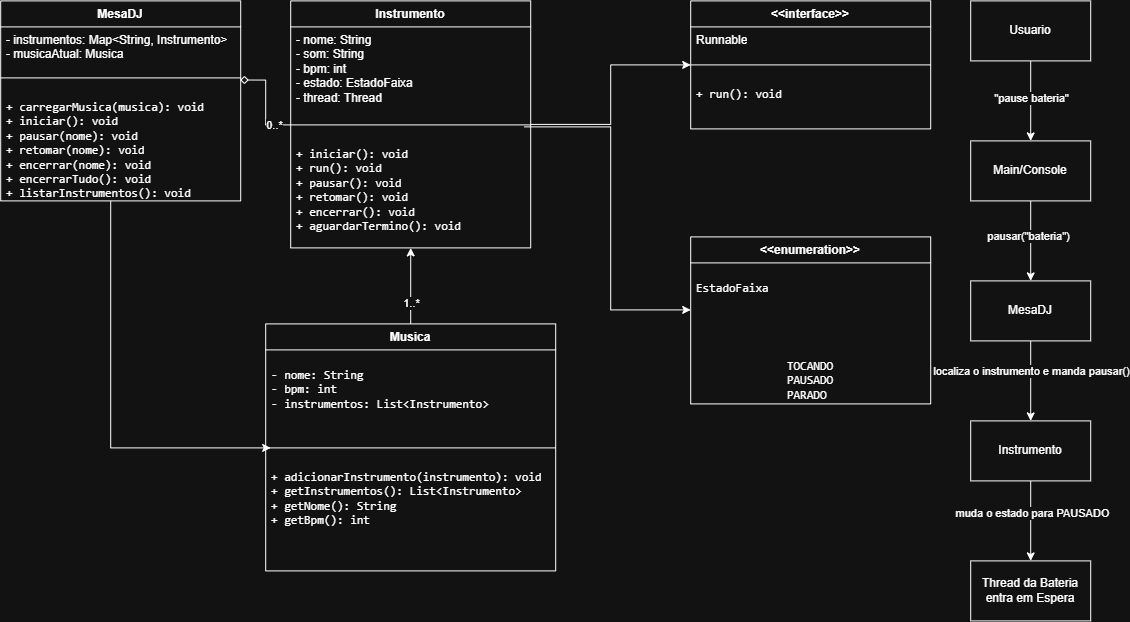

The diagram above was exported from draw.io. Its source (the exported page's mxGraphModel, read from the mxfile embedded in the PNG):
<mxGraphModel dx="1277" dy="833" grid="1" gridSize="10" guides="1" tooltips="1" connect="1" arrows="1" fold="1" page="1" pageScale="1" pageWidth="850" pageHeight="1100" math="0" shadow="0">
  <root>
    <mxCell id="0" />
    <mxCell id="1" parent="0" />
    <mxCell id="LFA53FvmHaBHSft6kBPT-5" parent="1" style="swimlane;fontStyle=1;align=center;verticalAlign=top;childLayout=stackLayout;horizontal=1;startSize=26;horizontalStack=0;resizeParent=1;resizeParentMax=0;resizeLast=0;collapsible=1;marginBottom=0;whiteSpace=wrap;html=1;" value="MesaDJ" vertex="1">
      <mxGeometry height="200" width="240" x="30" y="104" as="geometry" />
    </mxCell>
    <mxCell id="LFA53FvmHaBHSft6kBPT-6" parent="LFA53FvmHaBHSft6kBPT-5" style="text;strokeColor=none;fillColor=none;align=left;verticalAlign=top;spacingLeft=4;spacingRight=4;overflow=hidden;rotatable=0;points=[[0,0.5],[1,0.5]];portConstraint=eastwest;whiteSpace=wrap;html=1;" value="- instrumentos: Map&amp;lt;String, Instrumento&amp;gt;&lt;div&gt;- musicaAtual: Musica&lt;/div&gt;" vertex="1">
      <mxGeometry height="47" width="240" y="26" as="geometry" />
    </mxCell>
    <mxCell id="LFA53FvmHaBHSft6kBPT-7" parent="LFA53FvmHaBHSft6kBPT-5" style="line;strokeWidth=1;fillColor=none;align=left;verticalAlign=middle;spacingTop=-1;spacingLeft=3;spacingRight=3;rotatable=0;labelPosition=right;points=[];portConstraint=eastwest;strokeColor=inherit;" value="" vertex="1">
      <mxGeometry height="8" width="240" y="73" as="geometry" />
    </mxCell>
    <mxCell id="LFA53FvmHaBHSft6kBPT-8" parent="LFA53FvmHaBHSft6kBPT-5" style="text;strokeColor=none;fillColor=none;align=left;verticalAlign=top;spacingLeft=4;spacingRight=4;overflow=hidden;rotatable=0;points=[[0,0.5],[1,0.5]];portConstraint=eastwest;whiteSpace=wrap;html=1;" value="&lt;pre dir=&quot;ltr&quot;&gt;&lt;code&gt;+ carregarMusica(musica): void&lt;br/&gt;+ iniciar(): void&lt;br/&gt;+ pausar(nome): void&lt;br/&gt;+ retomar(nome): void&lt;br/&gt;+ encerrar(nome): void&lt;br/&gt;+ encerrarTudo(): void&lt;br/&gt;+ listarInstrumentos(): void&lt;/code&gt;&lt;/pre&gt;" vertex="1">
      <mxGeometry height="119" width="240" y="81" as="geometry" />
    </mxCell>
    <mxCell id="LFA53FvmHaBHSft6kBPT-28" edge="1" parent="1" source="LFA53FvmHaBHSft6kBPT-14" style="edgeStyle=orthogonalEdgeStyle;rounded=0;orthogonalLoop=1;jettySize=auto;html=1;" target="LFA53FvmHaBHSft6kBPT-24" value="">
      <mxGeometry relative="1" as="geometry" />
    </mxCell>
    <mxCell id="VsjLzndUbVmM1xnN7BdU-5" edge="1" parent="1" source="LFA53FvmHaBHSft6kBPT-17" style="edgeStyle=orthogonalEdgeStyle;rounded=0;orthogonalLoop=1;jettySize=auto;html=1;entryX=0;entryY=0.5;entryDx=0;entryDy=0;exitX=0.973;exitY=-0.017;exitDx=0;exitDy=0;exitPerimeter=0;" target="VsjLzndUbVmM1xnN7BdU-2">
      <mxGeometry relative="1" as="geometry">
        <mxPoint x="590" y="250" as="sourcePoint" />
      </mxGeometry>
    </mxCell>
    <mxCell id="LFA53FvmHaBHSft6kBPT-14" parent="1" style="swimlane;fontStyle=1;align=center;verticalAlign=top;childLayout=stackLayout;horizontal=1;startSize=26;horizontalStack=0;resizeParent=1;resizeParentMax=0;resizeLast=0;collapsible=1;marginBottom=0;whiteSpace=wrap;html=1;" value="Instrumento" vertex="1">
      <mxGeometry height="247" width="240" x="320" y="104" as="geometry" />
    </mxCell>
    <mxCell id="LFA53FvmHaBHSft6kBPT-15" parent="LFA53FvmHaBHSft6kBPT-14" style="text;strokeColor=none;fillColor=none;align=left;verticalAlign=top;spacingLeft=4;spacingRight=4;overflow=hidden;rotatable=0;points=[[0,0.5],[1,0.5]];portConstraint=eastwest;whiteSpace=wrap;html=1;" value="&lt;div&gt;- nome: String&lt;/div&gt;&lt;div&gt;- som: String&lt;/div&gt;&lt;div&gt;- bpm: int&lt;/div&gt;&lt;div&gt;- estado: EstadoFaixa&lt;/div&gt;&lt;div&gt;- thread: Thread&lt;/div&gt;" vertex="1">
      <mxGeometry height="94" width="240" y="26" as="geometry" />
    </mxCell>
    <mxCell id="LFA53FvmHaBHSft6kBPT-16" parent="LFA53FvmHaBHSft6kBPT-14" style="line;strokeWidth=1;fillColor=none;align=left;verticalAlign=middle;spacingTop=-1;spacingLeft=3;spacingRight=3;rotatable=0;labelPosition=right;points=[];portConstraint=eastwest;strokeColor=inherit;" value="" vertex="1">
      <mxGeometry height="8" width="240" y="120" as="geometry" />
    </mxCell>
    <mxCell id="LFA53FvmHaBHSft6kBPT-17" parent="LFA53FvmHaBHSft6kBPT-14" style="text;strokeColor=none;fillColor=none;align=left;verticalAlign=top;spacingLeft=4;spacingRight=4;overflow=hidden;rotatable=0;points=[[0,0.5],[1,0.5]];portConstraint=eastwest;whiteSpace=wrap;html=1;" value="&lt;pre dir=&quot;ltr&quot;&gt;&lt;code&gt;+ iniciar(): void&lt;br/&gt;+ run(): void&lt;br/&gt;+ pausar(): void&lt;br/&gt;+ retomar(): void&lt;br/&gt;+ encerrar(): void&lt;br/&gt;+ aguardarTermino(): void&lt;/code&gt;&lt;/pre&gt;" vertex="1">
      <mxGeometry height="119" width="240" y="128" as="geometry" />
    </mxCell>
    <mxCell id="LFA53FvmHaBHSft6kBPT-24" parent="1" style="swimlane;fontStyle=1;align=center;verticalAlign=top;childLayout=stackLayout;horizontal=1;startSize=26;horizontalStack=0;resizeParent=1;resizeParentMax=0;resizeLast=0;collapsible=1;marginBottom=0;whiteSpace=wrap;html=1;" value="&amp;lt;&amp;lt;interface&amp;gt;&amp;gt;" vertex="1">
      <mxGeometry height="128" width="240" x="720" y="104" as="geometry" />
    </mxCell>
    <mxCell id="LFA53FvmHaBHSft6kBPT-25" parent="LFA53FvmHaBHSft6kBPT-24" style="text;strokeColor=none;fillColor=none;align=left;verticalAlign=top;spacingLeft=4;spacingRight=4;overflow=hidden;rotatable=0;points=[[0,0.5],[1,0.5]];portConstraint=eastwest;whiteSpace=wrap;html=1;" value="&lt;div&gt;Runnable&lt;/div&gt;" vertex="1">
      <mxGeometry height="34" width="240" y="26" as="geometry" />
    </mxCell>
    <mxCell id="LFA53FvmHaBHSft6kBPT-26" parent="LFA53FvmHaBHSft6kBPT-24" style="line;strokeWidth=1;fillColor=none;align=left;verticalAlign=middle;spacingTop=-1;spacingLeft=3;spacingRight=3;rotatable=0;labelPosition=right;points=[];portConstraint=eastwest;strokeColor=inherit;" value="" vertex="1">
      <mxGeometry height="8" width="240" y="60" as="geometry" />
    </mxCell>
    <mxCell id="LFA53FvmHaBHSft6kBPT-27" parent="LFA53FvmHaBHSft6kBPT-24" style="text;strokeColor=none;fillColor=none;align=left;verticalAlign=top;spacingLeft=4;spacingRight=4;overflow=hidden;rotatable=0;points=[[0,0.5],[1,0.5]];portConstraint=eastwest;whiteSpace=wrap;html=1;" value="&lt;pre dir=&quot;ltr&quot;&gt;+ run(): void&lt;/pre&gt;" vertex="1">
      <mxGeometry height="60" width="240" y="68" as="geometry" />
    </mxCell>
    <mxCell id="VsjLzndUbVmM1xnN7BdU-1" parent="1" style="swimlane;fontStyle=1;align=center;verticalAlign=top;childLayout=stackLayout;horizontal=1;startSize=26;horizontalStack=0;resizeParent=1;resizeParentMax=0;resizeLast=0;collapsible=1;marginBottom=0;whiteSpace=wrap;html=1;" value="&amp;lt;&amp;lt;enumeration&amp;gt;&amp;gt;" vertex="1">
      <mxGeometry height="167" width="240" x="720" y="340" as="geometry" />
    </mxCell>
    <mxCell id="VsjLzndUbVmM1xnN7BdU-2" parent="VsjLzndUbVmM1xnN7BdU-1" style="text;strokeColor=none;fillColor=none;align=left;verticalAlign=top;spacingLeft=4;spacingRight=4;overflow=hidden;rotatable=0;points=[[0,0.5],[1,0.5]];portConstraint=eastwest;whiteSpace=wrap;html=1;" value="&lt;pre dir=&quot;ltr&quot;&gt;EstadoFaixa&lt;/pre&gt;" vertex="1">
      <mxGeometry height="94" width="240" y="26" as="geometry" />
    </mxCell>
    <mxCell id="VsjLzndUbVmM1xnN7BdU-32" parent="VsjLzndUbVmM1xnN7BdU-1" style="text;html=1;whiteSpace=wrap;strokeColor=none;fillColor=none;align=center;verticalAlign=middle;rounded=0;" value="&lt;pre dir=&quot;ltr&quot; style=&quot;text-align: left;&quot;&gt;TOCANDO&lt;br&gt;PAUSADO&lt;br&gt;PARADO&lt;/pre&gt;" vertex="1">
      <mxGeometry height="47" width="240" y="120" as="geometry" />
    </mxCell>
    <mxCell id="VsjLzndUbVmM1xnN7BdU-11" edge="1" parent="1" source="VsjLzndUbVmM1xnN7BdU-6" style="edgeStyle=orthogonalEdgeStyle;rounded=0;orthogonalLoop=1;jettySize=auto;html=1;entryX=0.5;entryY=1;entryDx=0;entryDy=0;" target="LFA53FvmHaBHSft6kBPT-14">
      <mxGeometry relative="1" as="geometry" />
    </mxCell>
    <mxCell id="VsjLzndUbVmM1xnN7BdU-12" connectable="0" parent="VsjLzndUbVmM1xnN7BdU-11" style="edgeLabel;html=1;align=center;verticalAlign=middle;resizable=0;points=[];" value="1..*" vertex="1">
      <mxGeometry relative="1" x="-0.4107" as="geometry">
        <mxPoint as="offset" />
      </mxGeometry>
    </mxCell>
    <mxCell id="VsjLzndUbVmM1xnN7BdU-6" parent="1" style="swimlane;fontStyle=1;align=center;verticalAlign=top;childLayout=stackLayout;horizontal=1;startSize=26;horizontalStack=0;resizeParent=1;resizeParentMax=0;resizeLast=0;collapsible=1;marginBottom=0;whiteSpace=wrap;html=1;" value="Musica" vertex="1">
      <mxGeometry height="247" width="290" x="295" y="427" as="geometry" />
    </mxCell>
    <mxCell id="VsjLzndUbVmM1xnN7BdU-7" parent="VsjLzndUbVmM1xnN7BdU-6" style="text;strokeColor=none;fillColor=none;align=left;verticalAlign=top;spacingLeft=4;spacingRight=4;overflow=hidden;rotatable=0;points=[[0,0.5],[1,0.5]];portConstraint=eastwest;whiteSpace=wrap;html=1;" value="&lt;pre dir=&quot;ltr&quot;&gt;&lt;code&gt;- nome: String&lt;br/&gt;- bpm: int&lt;br/&gt;- instrumentos: List&amp;lt;Instrumento&amp;gt;&lt;/code&gt;&lt;/pre&gt;" vertex="1">
      <mxGeometry height="94" width="290" y="26" as="geometry" />
    </mxCell>
    <mxCell id="VsjLzndUbVmM1xnN7BdU-8" parent="VsjLzndUbVmM1xnN7BdU-6" style="line;strokeWidth=1;fillColor=none;align=left;verticalAlign=middle;spacingTop=-1;spacingLeft=3;spacingRight=3;rotatable=0;labelPosition=right;points=[];portConstraint=eastwest;strokeColor=inherit;" value="" vertex="1">
      <mxGeometry height="8" width="290" y="120" as="geometry" />
    </mxCell>
    <mxCell id="VsjLzndUbVmM1xnN7BdU-9" parent="VsjLzndUbVmM1xnN7BdU-6" style="text;strokeColor=none;fillColor=none;align=left;verticalAlign=top;spacingLeft=4;spacingRight=4;overflow=hidden;rotatable=0;points=[[0,0.5],[1,0.5]];portConstraint=eastwest;whiteSpace=wrap;html=1;" value="&lt;pre dir=&quot;ltr&quot;&gt;&lt;code&gt;+ adicionarInstrumento(instrumento): void&lt;br/&gt;+ getInstrumentos(): List&amp;lt;Instrumento&amp;gt;&lt;br/&gt;+ getNome(): String&lt;br/&gt;+ getBpm(): int&lt;/code&gt;&lt;/pre&gt;" vertex="1">
      <mxGeometry height="119" width="290" y="128" as="geometry" />
    </mxCell>
    <mxCell id="VsjLzndUbVmM1xnN7BdU-16" edge="1" parent="1" source="VsjLzndUbVmM1xnN7BdU-14" style="edgeStyle=orthogonalEdgeStyle;rounded=0;orthogonalLoop=1;jettySize=auto;html=1;" target="VsjLzndUbVmM1xnN7BdU-15" value="">
      <mxGeometry relative="1" as="geometry" />
    </mxCell>
    <mxCell id="VsjLzndUbVmM1xnN7BdU-23" connectable="0" parent="VsjLzndUbVmM1xnN7BdU-16" style="edgeLabel;html=1;align=center;verticalAlign=middle;resizable=0;points=[];" value="&quot;pause bateria&quot;" vertex="1">
      <mxGeometry relative="1" x="-0.1" y="-5" as="geometry">
        <mxPoint x="5" as="offset" />
      </mxGeometry>
    </mxCell>
    <mxCell id="VsjLzndUbVmM1xnN7BdU-14" parent="1" style="rounded=0;whiteSpace=wrap;html=1;" value="Usuario" vertex="1">
      <mxGeometry height="60" width="120" x="1000" y="104" as="geometry" />
    </mxCell>
    <mxCell id="VsjLzndUbVmM1xnN7BdU-18" edge="1" parent="1" source="VsjLzndUbVmM1xnN7BdU-15" style="edgeStyle=orthogonalEdgeStyle;rounded=0;orthogonalLoop=1;jettySize=auto;html=1;" target="VsjLzndUbVmM1xnN7BdU-17" value="">
      <mxGeometry relative="1" as="geometry" />
    </mxCell>
    <mxCell id="VsjLzndUbVmM1xnN7BdU-22" connectable="0" parent="VsjLzndUbVmM1xnN7BdU-18" style="edgeLabel;html=1;align=center;verticalAlign=middle;resizable=0;points=[];" value="pausar(&quot;bateria&quot;)" vertex="1">
      <mxGeometry relative="1" x="-0.1357" y="-3" as="geometry">
        <mxPoint as="offset" />
      </mxGeometry>
    </mxCell>
    <mxCell id="VsjLzndUbVmM1xnN7BdU-15" parent="1" style="whiteSpace=wrap;html=1;rounded=0;" value="Main/Console" vertex="1">
      <mxGeometry height="60" width="120" x="1000" y="244" as="geometry" />
    </mxCell>
    <mxCell id="VsjLzndUbVmM1xnN7BdU-20" edge="1" parent="1" source="VsjLzndUbVmM1xnN7BdU-17" style="edgeStyle=orthogonalEdgeStyle;rounded=0;orthogonalLoop=1;jettySize=auto;html=1;exitX=0.5;exitY=1;exitDx=0;exitDy=0;" target="VsjLzndUbVmM1xnN7BdU-19" value="">
      <mxGeometry relative="1" as="geometry">
        <mxPoint x="985" y="464" as="sourcePoint" />
      </mxGeometry>
    </mxCell>
    <mxCell id="VsjLzndUbVmM1xnN7BdU-21" connectable="0" parent="VsjLzndUbVmM1xnN7BdU-20" style="edgeLabel;html=1;align=center;verticalAlign=middle;resizable=0;points=[];" value="localiza o instrumento e manda pausar()" vertex="1">
      <mxGeometry relative="1" x="-0.2429" as="geometry">
        <mxPoint as="offset" />
      </mxGeometry>
    </mxCell>
    <mxCell id="VsjLzndUbVmM1xnN7BdU-17" parent="1" style="whiteSpace=wrap;html=1;rounded=0;" value="MesaDJ" vertex="1">
      <mxGeometry height="60" width="120" x="1000" y="384" as="geometry" />
    </mxCell>
    <mxCell id="VsjLzndUbVmM1xnN7BdU-25" edge="1" parent="1" source="VsjLzndUbVmM1xnN7BdU-19" style="edgeStyle=orthogonalEdgeStyle;rounded=0;orthogonalLoop=1;jettySize=auto;html=1;" target="VsjLzndUbVmM1xnN7BdU-24" value="">
      <mxGeometry relative="1" as="geometry" />
    </mxCell>
    <mxCell id="VsjLzndUbVmM1xnN7BdU-38" connectable="0" parent="VsjLzndUbVmM1xnN7BdU-25" style="edgeLabel;html=1;align=center;verticalAlign=middle;resizable=0;points=[];" value="muda o estado para PAUSADO" vertex="1">
      <mxGeometry relative="1" x="-0.2071" y="1" as="geometry">
        <mxPoint as="offset" />
      </mxGeometry>
    </mxCell>
    <mxCell id="VsjLzndUbVmM1xnN7BdU-19" parent="1" style="whiteSpace=wrap;html=1;rounded=0;" value="Instrumento" vertex="1">
      <mxGeometry height="60" width="120" x="1000" y="524" as="geometry" />
    </mxCell>
    <mxCell id="VsjLzndUbVmM1xnN7BdU-24" parent="1" style="rounded=0;whiteSpace=wrap;html=1;" value="Thread da Bateria entra em Espera" vertex="1">
      <mxGeometry height="60" width="120" x="1000" y="664" as="geometry" />
    </mxCell>
    <mxCell id="VsjLzndUbVmM1xnN7BdU-33" edge="1" parent="1" source="LFA53FvmHaBHSft6kBPT-5" style="edgeStyle=orthogonalEdgeStyle;rounded=0;orthogonalLoop=1;jettySize=auto;html=1;">
      <mxGeometry relative="1" as="geometry">
        <Array as="points">
          <mxPoint x="140.06" y="551.06" />
        </Array>
        <mxPoint x="300" y="551" as="targetPoint" />
      </mxGeometry>
    </mxCell>
    <mxCell id="VsjLzndUbVmM1xnN7BdU-35" edge="1" parent="1" style="edgeStyle=orthogonalEdgeStyle;rounded=0;orthogonalLoop=1;jettySize=auto;html=1;endArrow=diamond;endFill=0;entryX=0.998;entryY=-0.016;entryDx=0;entryDy=0;entryPerimeter=0;" target="LFA53FvmHaBHSft6kBPT-8">
      <mxGeometry relative="1" as="geometry">
        <mxPoint x="320" y="228" as="sourcePoint" />
        <mxPoint x="300" y="240" as="targetPoint" />
      </mxGeometry>
    </mxCell>
    <mxCell id="VsjLzndUbVmM1xnN7BdU-37" connectable="0" parent="VsjLzndUbVmM1xnN7BdU-35" style="edgeLabel;html=1;align=center;verticalAlign=middle;resizable=0;points=[];" value="0..*" vertex="1">
      <mxGeometry relative="1" x="-0.6506" as="geometry">
        <mxPoint as="offset" />
      </mxGeometry>
    </mxCell>
  </root>
</mxGraphModel>